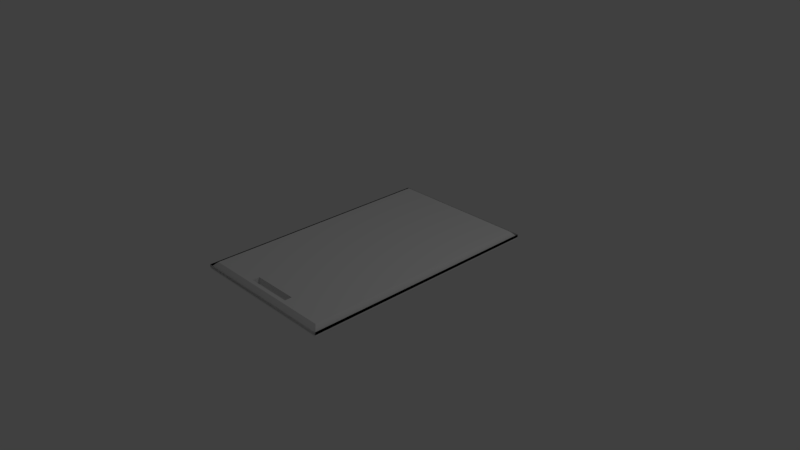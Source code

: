 # Source: security_key_card_aaron_hubbell.blend  (saved by Blender 2.78.0; exported with 4.5.12 LTS)
import bpy
from mathutils import Matrix  # noqa: F401  (used for matrix-valued properties, if any)

bpy.ops.wm.read_factory_settings(use_empty=True)
scene = bpy.context.scene
scene.name = 'Scene'

# ---- collections
col_collection_1 = bpy.data.collections.new('Collection 1'); scene.collection.children.link(col_collection_1)

# ---- world
world_world = bpy.data.worlds.new('World'); scene.world = world_world
world_world.color = (0.05088, 0.05088, 0.05088)
world_world.use_sun_shadow = False
world_world.sun_shadow_jitter_overblur = 0.0
world_world.cycles.sampling_method = 'MANUAL'

# ---- cameras
cam_camera = bpy.data.cameras.new('Camera')
cam_camera.clip_end = 100.0
cam_camera.lens = 35.0
cam_camera.sensor_width = 32.0
cam_camera.sensor_height = 18.0
cam_camera.ortho_scale = 7.314
cam_camera.dof.focus_distance = 0.0
cam_camera.dof.aperture_fstop = 128.0

# ---- lights
light_lamp = bpy.data.lights.new('Lamp', 'POINT')
light_lamp.transmission_factor = 0.0
light_lamp.cutoff_distance = 30.0
light_lamp.energy = 100.0
light_lamp.shadow_buffer_clip_start = 1.001
light_lamp.shadow_soft_size = 0.1
light_lamp.shadow_maximum_resolution = 0.006
light_lamp.use_absolute_resolution = True

# ---- meshes
me_cube_001 = bpy.data.meshes.new('Cube.001')
me_cube_001.from_pydata([(-0.7281, -0.008104, -1.186), (-0.7281, -0.008104, 1.188), (0.7281, -0.008104, -1.186), (0.7281, -0.008104, 1.188), (-0.7281, 0.03089, -1.186), (-0.7281, 0.03089, 1.188), (0.7281, 0.03089, 1.188), (0.7281, 0.03089, -1.186), (-0.6716, -0.03504, -1.136), (-0.7281, 0.0193, -1.186), (-0.6716, -0.03504, 1.138), (-0.7281, 0.0193, 1.188), (0.6716, -0.03504, -1.136), (0.7281, 0.0193, -1.186), (0.7281, 0.0193, 1.188), (0.6716, -0.03504, 1.138), (-0.2135, 0.03089, -1.032), (-0.2135, -0.03504, -1.032), (-0.2135, 0.03089, -1.101), (-0.2135, -0.03504, -1.101), (0.2339, 0.03089, -1.101), (0.2339, -0.03504, -1.101), (0.2339, 0.03089, -1.032), (0.2339, -0.03504, -1.032)], [], [(8, 19, 21, 23, 12), (9, 13, 2, 0), (1, 0, 4, 5), (14, 11, 1, 3), (13, 14, 3, 2), (7, 22, 20, 18, 4), (0, 2, 7, 4), (3, 1, 5, 6), (2, 3, 6, 7), (10, 8, 9, 11), (13, 9, 8, 12), (11, 14, 15, 10), (14, 13, 12, 15), (0, 1, 11, 9), (20, 21, 23, 22), (12, 23, 17, 19, 8, 10, 15), (4, 18, 16, 22, 7, 6, 5), (19, 18, 16, 17), (18, 19, 21, 20), (22, 23, 17, 16)])
me_cube_001.use_remesh_preserve_volume = False
me_cube_001.use_remesh_preserve_attributes = False
me_cube_001.use_mirror_vertex_groups = False
me_cube_001.update()

# ---- objects
ob_cube = bpy.data.objects.new('Cube', me_cube_001)
ob_lamp = bpy.data.objects.new('Lamp', light_lamp)
ob_camera = bpy.data.objects.new('Camera', cam_camera)

# ---- transforms, parenting, visibility, modifiers, constraints
ob_cube.location = (0.03553, -0.03496, 0.0854)
ob_cube.rotation_euler = (-1.571, -2.22e-16, 2.22e-16)
ob_cube.scale = (1.428, 1.428, 1.428)
ob_cube.lineart.crease_threshold = 0.0
ob_lamp.location = (4.076, 1.005, 5.904)
ob_lamp.rotation_euler = (0.6503, 0.05522, 1.866)
ob_lamp.lock_rotations_4d = False
ob_lamp.empty_display_type = 'ARROWS'
ob_lamp.color = (0.0, 0.0, 0.0, 0.0)
ob_lamp.lineart.crease_threshold = 0.0
ob_camera.location = (7.481, -6.508, 5.344)
ob_camera.rotation_euler = (1.109, 0.0, 0.8149)
ob_camera.lock_rotations_4d = False
ob_camera.empty_display_type = 'ARROWS'
ob_camera.color = (0.0, 0.0, 0.0, 0.0)
ob_camera.display_type = 'WIRE'
ob_camera.lineart.crease_threshold = 0.0

# ---- collection membership
col_collection_1.objects.link(ob_cube)
col_collection_1.objects.link(ob_lamp)
col_collection_1.objects.link(ob_camera)

# ---- scene / render settings (as saved in the file)
scene.camera = ob_camera
scene.frame_start = 1; scene.frame_end = 250; scene.frame_set(1)
scene.render.engine = 'BLENDER_EEVEE_NEXT'
scene.render.resolution_percentage = 50
scene.render.dither_intensity = 0.0
scene.cycles.use_denoising = False
scene.cycles.samples = 128
scene.cycles.sampling_pattern = 'TABULATED_SOBOL'
scene.cycles.light_sampling_threshold = 0.0
scene.cycles.use_adaptive_sampling = False
scene.cycles.use_light_tree = False
scene.cycles.blur_glossy = 0.0
scene.cycles.sample_clamp_indirect = 0.0
scene.view_settings.view_transform = 'Standard'
bpy.context.view_layer.update()
